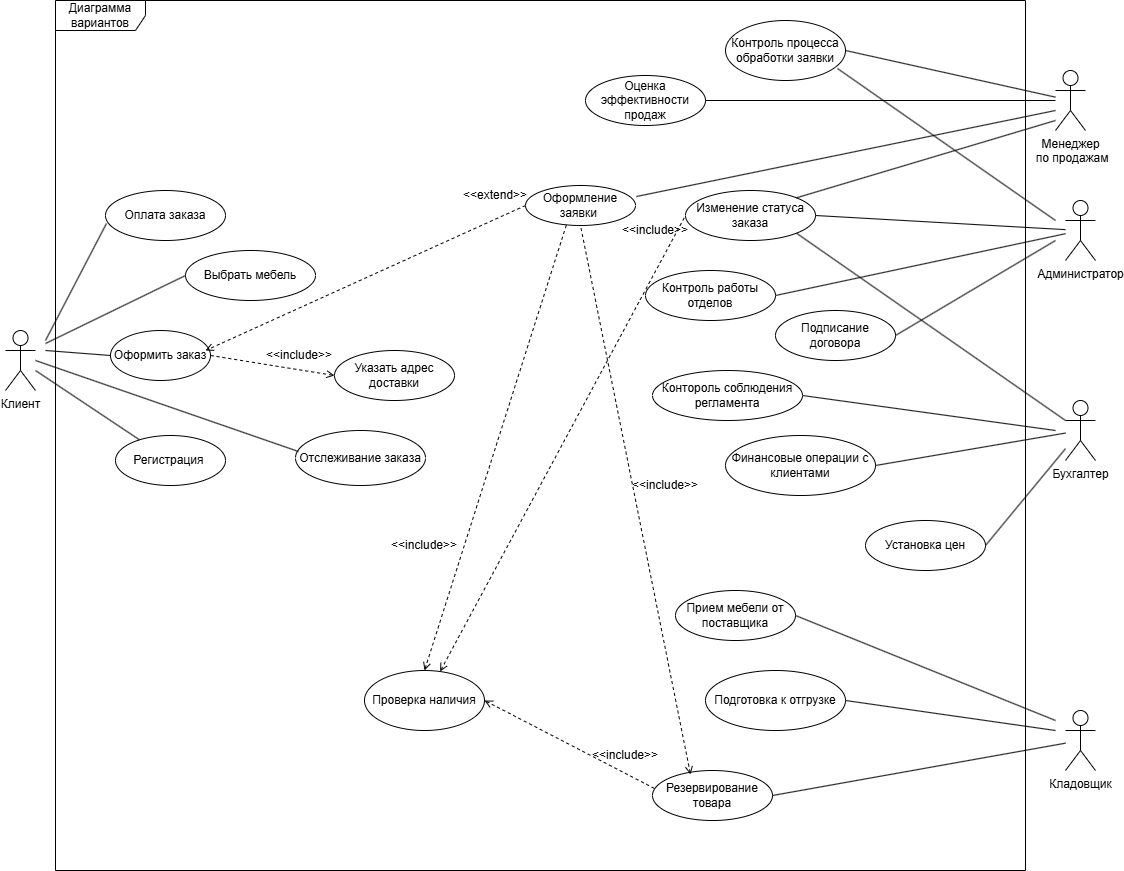

The diagram above was exported from draw.io. Its source (the exported page's mxGraphModel, read from the mxfile embedded in the PNG):
<mxGraphModel dx="1426" dy="923" grid="1" gridSize="10" guides="1" tooltips="1" connect="1" arrows="1" fold="1" page="1" pageScale="1" pageWidth="827" pageHeight="1169" math="0" shadow="0">
  <root>
    <mxCell id="0" />
    <mxCell id="1" parent="0" />
    <mxCell id="-br-FzlRo4mZgkNRVEvf-1" value="Диаграмма вариантов" style="shape=umlFrame;whiteSpace=wrap;html=1;pointerEvents=0;width=90;height=30;" parent="1" vertex="1">
      <mxGeometry x="140" y="80" width="970" height="870" as="geometry" />
    </mxCell>
    <mxCell id="-br-FzlRo4mZgkNRVEvf-2" value="Клиент" style="shape=umlActor;verticalLabelPosition=bottom;verticalAlign=top;html=1;" parent="1" vertex="1">
      <mxGeometry x="90" y="410" width="30" height="60" as="geometry" />
    </mxCell>
    <mxCell id="-br-FzlRo4mZgkNRVEvf-3" value="Оформить заказ" style="ellipse;whiteSpace=wrap;html=1;" parent="1" vertex="1">
      <mxGeometry x="195" y="410" width="100" height="50" as="geometry" />
    </mxCell>
    <mxCell id="-br-FzlRo4mZgkNRVEvf-4" value="Выбрать мебель" style="ellipse;whiteSpace=wrap;html=1;" parent="1" vertex="1">
      <mxGeometry x="270" y="330" width="130" height="50" as="geometry" />
    </mxCell>
    <mxCell id="-br-FzlRo4mZgkNRVEvf-5" value="Регистрация&amp;nbsp;" style="ellipse;whiteSpace=wrap;html=1;" parent="1" vertex="1">
      <mxGeometry x="200" y="515" width="110" height="50" as="geometry" />
    </mxCell>
    <mxCell id="-br-FzlRo4mZgkNRVEvf-6" value="Оплата заказа" style="ellipse;whiteSpace=wrap;html=1;" parent="1" vertex="1">
      <mxGeometry x="190" y="270" width="120" height="50" as="geometry" />
    </mxCell>
    <mxCell id="-br-FzlRo4mZgkNRVEvf-7" value="Отслеживание заказа" style="ellipse;whiteSpace=wrap;html=1;" parent="1" vertex="1">
      <mxGeometry x="380" y="510" width="130" height="55" as="geometry" />
    </mxCell>
    <mxCell id="-br-FzlRo4mZgkNRVEvf-8" value="Указать адрес доставки" style="ellipse;whiteSpace=wrap;html=1;" parent="1" vertex="1">
      <mxGeometry x="419" y="430" width="120" height="50" as="geometry" />
    </mxCell>
    <mxCell id="-br-FzlRo4mZgkNRVEvf-9" value="" style="endArrow=none;html=1;rounded=0;entryX=0.008;entryY=0.66;entryDx=0;entryDy=0;entryPerimeter=0;" parent="1" target="-br-FzlRo4mZgkNRVEvf-6" edge="1">
      <mxGeometry width="50" height="50" relative="1" as="geometry">
        <mxPoint x="130" y="420" as="sourcePoint" />
        <mxPoint x="210" y="360" as="targetPoint" />
      </mxGeometry>
    </mxCell>
    <mxCell id="-br-FzlRo4mZgkNRVEvf-10" value="" style="endArrow=none;html=1;rounded=0;entryX=0;entryY=0.5;entryDx=0;entryDy=0;" parent="1" target="-br-FzlRo4mZgkNRVEvf-3" edge="1">
      <mxGeometry width="50" height="50" relative="1" as="geometry">
        <mxPoint x="130" y="430" as="sourcePoint" />
        <mxPoint x="200" y="480" as="targetPoint" />
      </mxGeometry>
    </mxCell>
    <mxCell id="-br-FzlRo4mZgkNRVEvf-11" value="" style="endArrow=none;html=1;rounded=0;" parent="1" source="-br-FzlRo4mZgkNRVEvf-2" target="-br-FzlRo4mZgkNRVEvf-5" edge="1">
      <mxGeometry width="50" height="50" relative="1" as="geometry">
        <mxPoint x="130" y="430" as="sourcePoint" />
        <mxPoint x="240" y="480" as="targetPoint" />
      </mxGeometry>
    </mxCell>
    <mxCell id="-br-FzlRo4mZgkNRVEvf-15" value="" style="endArrow=none;html=1;rounded=0;entryX=0;entryY=0.5;entryDx=0;entryDy=0;endFill=0;" parent="1" target="-br-FzlRo4mZgkNRVEvf-4" edge="1">
      <mxGeometry width="50" height="50" relative="1" as="geometry">
        <mxPoint x="130" y="423" as="sourcePoint" />
        <mxPoint x="330" y="380" as="targetPoint" />
      </mxGeometry>
    </mxCell>
    <mxCell id="-br-FzlRo4mZgkNRVEvf-16" value="" style="endArrow=open;dashed=1;html=1;rounded=0;entryX=0;entryY=0.5;entryDx=0;entryDy=0;exitX=1;exitY=0.5;exitDx=0;exitDy=0;endFill=0;" parent="1" source="-br-FzlRo4mZgkNRVEvf-3" target="-br-FzlRo4mZgkNRVEvf-8" edge="1">
      <mxGeometry width="50" height="50" relative="1" as="geometry">
        <mxPoint x="290" y="470" as="sourcePoint" />
        <mxPoint x="340" y="420" as="targetPoint" />
      </mxGeometry>
    </mxCell>
    <mxCell id="-br-FzlRo4mZgkNRVEvf-17" value="" style="endArrow=none;html=1;rounded=0;entryX=0.023;entryY=0.382;entryDx=0;entryDy=0;entryPerimeter=0;" parent="1" target="-br-FzlRo4mZgkNRVEvf-7" edge="1">
      <mxGeometry width="50" height="50" relative="1" as="geometry">
        <mxPoint x="120" y="440" as="sourcePoint" />
        <mxPoint x="310" y="460" as="targetPoint" />
      </mxGeometry>
    </mxCell>
    <mxCell id="-br-FzlRo4mZgkNRVEvf-19" value="&amp;lt;&amp;lt;include&amp;gt;&amp;gt;" style="text;html=1;whiteSpace=wrap;strokeColor=none;fillColor=none;align=center;verticalAlign=middle;rounded=0;" parent="1" vertex="1">
      <mxGeometry x="354" y="430" width="60" height="10" as="geometry" />
    </mxCell>
    <mxCell id="-br-FzlRo4mZgkNRVEvf-22" value="Менеджер&lt;div&gt;&amp;nbsp;по продажам&lt;/div&gt;" style="shape=umlActor;verticalLabelPosition=bottom;verticalAlign=top;html=1;" parent="1" vertex="1">
      <mxGeometry x="1140" y="150" width="30" height="60" as="geometry" />
    </mxCell>
    <mxCell id="-br-FzlRo4mZgkNRVEvf-23" value="Администратор" style="shape=umlActor;verticalLabelPosition=bottom;verticalAlign=top;html=1;" parent="1" vertex="1">
      <mxGeometry x="1150" y="280" width="30" height="60" as="geometry" />
    </mxCell>
    <mxCell id="-br-FzlRo4mZgkNRVEvf-24" value="Бухгалтер" style="shape=umlActor;verticalLabelPosition=bottom;verticalAlign=top;html=1;" parent="1" vertex="1">
      <mxGeometry x="1150" y="480" width="30" height="60" as="geometry" />
    </mxCell>
    <mxCell id="-br-FzlRo4mZgkNRVEvf-25" value="Кладовщик" style="shape=umlActor;verticalLabelPosition=bottom;verticalAlign=top;html=1;" parent="1" vertex="1">
      <mxGeometry x="1150" y="790" width="30" height="60" as="geometry" />
    </mxCell>
    <mxCell id="-br-FzlRo4mZgkNRVEvf-34" value="Оформление заявки&amp;nbsp;" style="ellipse;whiteSpace=wrap;html=1;" parent="1" vertex="1">
      <mxGeometry x="610" y="265" width="110" height="40" as="geometry" />
    </mxCell>
    <mxCell id="-br-FzlRo4mZgkNRVEvf-35" value="Контроль процесса обработки заявки" style="ellipse;whiteSpace=wrap;html=1;" parent="1" vertex="1">
      <mxGeometry x="810" y="100" width="120" height="60" as="geometry" />
    </mxCell>
    <mxCell id="-br-FzlRo4mZgkNRVEvf-36" value="Оценка эффективности продаж" style="ellipse;whiteSpace=wrap;html=1;" parent="1" vertex="1">
      <mxGeometry x="670" y="155" width="120" height="50" as="geometry" />
    </mxCell>
    <mxCell id="-br-FzlRo4mZgkNRVEvf-37" value="" style="endArrow=none;html=1;rounded=0;entryX=1.009;entryY=0.275;entryDx=0;entryDy=0;entryPerimeter=0;" parent="1" target="-br-FzlRo4mZgkNRVEvf-34" edge="1">
      <mxGeometry width="50" height="50" relative="1" as="geometry">
        <mxPoint x="1140" y="190" as="sourcePoint" />
        <mxPoint x="290" y="630" as="targetPoint" />
      </mxGeometry>
    </mxCell>
    <mxCell id="-br-FzlRo4mZgkNRVEvf-38" value="" style="endArrow=none;html=1;rounded=0;entryX=1;entryY=0.5;entryDx=0;entryDy=0;" parent="1" source="-br-FzlRo4mZgkNRVEvf-22" target="-br-FzlRo4mZgkNRVEvf-35" edge="1">
      <mxGeometry width="50" height="50" relative="1" as="geometry">
        <mxPoint x="120" y="680" as="sourcePoint" />
        <mxPoint x="930" y="160" as="targetPoint" />
      </mxGeometry>
    </mxCell>
    <mxCell id="-br-FzlRo4mZgkNRVEvf-39" value="" style="endArrow=none;html=1;rounded=0;entryX=1;entryY=0.5;entryDx=0;entryDy=0;" parent="1" source="-br-FzlRo4mZgkNRVEvf-22" target="-br-FzlRo4mZgkNRVEvf-36" edge="1">
      <mxGeometry width="50" height="50" relative="1" as="geometry">
        <mxPoint x="120" y="690" as="sourcePoint" />
        <mxPoint x="370" y="780" as="targetPoint" />
      </mxGeometry>
    </mxCell>
    <mxCell id="-br-FzlRo4mZgkNRVEvf-40" value="" style="endArrow=open;dashed=1;html=1;rounded=0;startArrow=none;startFill=0;endFill=0;exitX=0;exitY=0.5;exitDx=0;exitDy=0;" parent="1" source="-br-FzlRo4mZgkNRVEvf-34" edge="1">
      <mxGeometry width="50" height="50" relative="1" as="geometry">
        <mxPoint x="770" y="290" as="sourcePoint" />
        <mxPoint x="290" y="430" as="targetPoint" />
      </mxGeometry>
    </mxCell>
    <mxCell id="-br-FzlRo4mZgkNRVEvf-41" value="&amp;lt;&amp;lt;extend&amp;gt;&amp;gt;" style="text;html=1;whiteSpace=wrap;strokeColor=none;fillColor=none;align=center;verticalAlign=middle;rounded=0;" parent="1" vertex="1">
      <mxGeometry x="550" y="270" width="60" height="10" as="geometry" />
    </mxCell>
    <mxCell id="-br-FzlRo4mZgkNRVEvf-43" value="Резервирование товара" style="ellipse;whiteSpace=wrap;html=1;" parent="1" vertex="1">
      <mxGeometry x="737" y="850" width="120" height="50" as="geometry" />
    </mxCell>
    <mxCell id="-br-FzlRo4mZgkNRVEvf-44" value="Проверка наличия" style="ellipse;whiteSpace=wrap;html=1;" parent="1" vertex="1">
      <mxGeometry x="449" y="750" width="120" height="60" as="geometry" />
    </mxCell>
    <mxCell id="-br-FzlRo4mZgkNRVEvf-45" value="Прием мебели от поставщика" style="ellipse;whiteSpace=wrap;html=1;" parent="1" vertex="1">
      <mxGeometry x="760" y="670" width="120" height="50" as="geometry" />
    </mxCell>
    <mxCell id="-br-FzlRo4mZgkNRVEvf-46" value="Подготовка к отгрузке" style="ellipse;whiteSpace=wrap;html=1;" parent="1" vertex="1">
      <mxGeometry x="790" y="750" width="140" height="60" as="geometry" />
    </mxCell>
    <mxCell id="-br-FzlRo4mZgkNRVEvf-47" value="" style="endArrow=none;html=1;rounded=0;exitX=1;exitY=0.5;exitDx=0;exitDy=0;" parent="1" source="-br-FzlRo4mZgkNRVEvf-43" target="-br-FzlRo4mZgkNRVEvf-25" edge="1">
      <mxGeometry width="50" height="50" relative="1" as="geometry">
        <mxPoint x="1040" y="760" as="sourcePoint" />
        <mxPoint x="1140" y="760" as="targetPoint" />
      </mxGeometry>
    </mxCell>
    <mxCell id="-br-FzlRo4mZgkNRVEvf-48" value="" style="endArrow=none;html=1;rounded=0;entryX=1;entryY=0.5;entryDx=0;entryDy=0;" parent="1" target="-br-FzlRo4mZgkNRVEvf-45" edge="1">
      <mxGeometry width="50" height="50" relative="1" as="geometry">
        <mxPoint x="1140" y="800" as="sourcePoint" />
        <mxPoint x="980" y="700" as="targetPoint" />
      </mxGeometry>
    </mxCell>
    <mxCell id="-br-FzlRo4mZgkNRVEvf-49" value="" style="endArrow=none;html=1;rounded=0;exitX=1;exitY=0.5;exitDx=0;exitDy=0;" parent="1" source="-br-FzlRo4mZgkNRVEvf-46" edge="1">
      <mxGeometry width="50" height="50" relative="1" as="geometry">
        <mxPoint x="980" y="810" as="sourcePoint" />
        <mxPoint x="1140" y="810" as="targetPoint" />
      </mxGeometry>
    </mxCell>
    <mxCell id="-br-FzlRo4mZgkNRVEvf-51" value="Установка цен" style="ellipse;whiteSpace=wrap;html=1;" parent="1" vertex="1">
      <mxGeometry x="950" y="600" width="120" height="50" as="geometry" />
    </mxCell>
    <mxCell id="-br-FzlRo4mZgkNRVEvf-52" value="Изменение статуса заказа" style="ellipse;whiteSpace=wrap;html=1;" parent="1" vertex="1">
      <mxGeometry x="770" y="270" width="130" height="50" as="geometry" />
    </mxCell>
    <mxCell id="-br-FzlRo4mZgkNRVEvf-53" value="Финансовые операции с клиентами" style="ellipse;whiteSpace=wrap;html=1;" parent="1" vertex="1">
      <mxGeometry x="810" y="515" width="150" height="60" as="geometry" />
    </mxCell>
    <mxCell id="-br-FzlRo4mZgkNRVEvf-54" value="" style="endArrow=none;html=1;rounded=0;exitX=1;exitY=0.5;exitDx=0;exitDy=0;" parent="1" source="-br-FzlRo4mZgkNRVEvf-52" target="-br-FzlRo4mZgkNRVEvf-23" edge="1">
      <mxGeometry width="50" height="50" relative="1" as="geometry">
        <mxPoint x="1010" y="410" as="sourcePoint" />
        <mxPoint x="1060" y="360" as="targetPoint" />
      </mxGeometry>
    </mxCell>
    <mxCell id="-br-FzlRo4mZgkNRVEvf-55" value="" style="endArrow=none;html=1;rounded=0;exitX=1;exitY=0.5;exitDx=0;exitDy=0;" parent="1" source="-br-FzlRo4mZgkNRVEvf-51" target="-br-FzlRo4mZgkNRVEvf-24" edge="1">
      <mxGeometry width="50" height="50" relative="1" as="geometry">
        <mxPoint x="1050" y="600" as="sourcePoint" />
        <mxPoint x="1140" y="530" as="targetPoint" />
      </mxGeometry>
    </mxCell>
    <mxCell id="-br-FzlRo4mZgkNRVEvf-56" value="" style="endArrow=none;html=1;rounded=0;exitX=1;exitY=0.5;exitDx=0;exitDy=0;" parent="1" source="-br-FzlRo4mZgkNRVEvf-53" target="-br-FzlRo4mZgkNRVEvf-24" edge="1">
      <mxGeometry width="50" height="50" relative="1" as="geometry">
        <mxPoint x="950" y="570" as="sourcePoint" />
        <mxPoint x="1140" y="510" as="targetPoint" />
      </mxGeometry>
    </mxCell>
    <mxCell id="-br-FzlRo4mZgkNRVEvf-57" value="" style="endArrow=none;html=1;rounded=0;exitX=1;exitY=1;exitDx=0;exitDy=0;" parent="1" source="-br-FzlRo4mZgkNRVEvf-52" edge="1">
      <mxGeometry width="50" height="50" relative="1" as="geometry">
        <mxPoint x="960" y="470" as="sourcePoint" />
        <mxPoint x="1150" y="500" as="targetPoint" />
      </mxGeometry>
    </mxCell>
    <mxCell id="-br-FzlRo4mZgkNRVEvf-63" value="" style="endArrow=none;html=1;rounded=0;exitX=1;exitY=0;exitDx=0;exitDy=0;" parent="1" source="-br-FzlRo4mZgkNRVEvf-52" edge="1">
      <mxGeometry width="50" height="50" relative="1" as="geometry">
        <mxPoint x="900" y="330" as="sourcePoint" />
        <mxPoint x="1140" y="200" as="targetPoint" />
      </mxGeometry>
    </mxCell>
    <mxCell id="-br-FzlRo4mZgkNRVEvf-64" value="Контроль работы отделов" style="ellipse;whiteSpace=wrap;html=1;" parent="1" vertex="1">
      <mxGeometry x="730" y="350" width="130" height="50" as="geometry" />
    </mxCell>
    <mxCell id="-br-FzlRo4mZgkNRVEvf-65" value="" style="endArrow=none;html=1;rounded=0;exitX=1;exitY=0.5;exitDx=0;exitDy=0;" parent="1" source="-br-FzlRo4mZgkNRVEvf-64" target="-br-FzlRo4mZgkNRVEvf-23" edge="1">
      <mxGeometry width="50" height="50" relative="1" as="geometry">
        <mxPoint x="900" y="440" as="sourcePoint" />
        <mxPoint x="950" y="390" as="targetPoint" />
      </mxGeometry>
    </mxCell>
    <mxCell id="-br-FzlRo4mZgkNRVEvf-66" value="Контороль соблюдения регламента" style="ellipse;whiteSpace=wrap;html=1;" parent="1" vertex="1">
      <mxGeometry x="737" y="450" width="150" height="50" as="geometry" />
    </mxCell>
    <mxCell id="-br-FzlRo4mZgkNRVEvf-67" value="" style="endArrow=none;html=1;rounded=0;exitX=1;exitY=0.5;exitDx=0;exitDy=0;" parent="1" source="-br-FzlRo4mZgkNRVEvf-66" edge="1">
      <mxGeometry width="50" height="50" relative="1" as="geometry">
        <mxPoint x="910" y="530" as="sourcePoint" />
        <mxPoint x="1140" y="510" as="targetPoint" />
      </mxGeometry>
    </mxCell>
    <mxCell id="-br-FzlRo4mZgkNRVEvf-68" value="" style="endArrow=none;html=1;rounded=0;exitX=0.933;exitY=0.8;exitDx=0;exitDy=0;exitPerimeter=0;" parent="1" source="-br-FzlRo4mZgkNRVEvf-35" edge="1">
      <mxGeometry width="50" height="50" relative="1" as="geometry">
        <mxPoint x="910" y="140" as="sourcePoint" />
        <mxPoint x="1140" y="300" as="targetPoint" />
      </mxGeometry>
    </mxCell>
    <mxCell id="-br-FzlRo4mZgkNRVEvf-69" value="Подписание договора" style="ellipse;whiteSpace=wrap;html=1;" parent="1" vertex="1">
      <mxGeometry x="860" y="390" width="120" height="50" as="geometry" />
    </mxCell>
    <mxCell id="-br-FzlRo4mZgkNRVEvf-70" value="" style="endArrow=none;html=1;rounded=0;exitX=1;exitY=0.5;exitDx=0;exitDy=0;" parent="1" source="-br-FzlRo4mZgkNRVEvf-69" edge="1">
      <mxGeometry width="50" height="50" relative="1" as="geometry">
        <mxPoint x="930" y="440" as="sourcePoint" />
        <mxPoint x="1140" y="320" as="targetPoint" />
      </mxGeometry>
    </mxCell>
    <mxCell id="5cbl-X3Kfnn-RRJT91se-2" value="" style="endArrow=none;dashed=1;html=1;rounded=0;entryX=0.033;entryY=0.38;entryDx=0;entryDy=0;exitX=1;exitY=0.5;exitDx=0;exitDy=0;endFill=0;startArrow=open;startFill=0;entryPerimeter=0;" parent="1" source="-br-FzlRo4mZgkNRVEvf-44" target="-br-FzlRo4mZgkNRVEvf-43" edge="1">
      <mxGeometry width="50" height="50" relative="1" as="geometry">
        <mxPoint x="650" y="820" as="sourcePoint" />
        <mxPoint x="700" y="770" as="targetPoint" />
      </mxGeometry>
    </mxCell>
    <mxCell id="5cbl-X3Kfnn-RRJT91se-3" value="" style="endArrow=none;dashed=1;html=1;rounded=0;entryX=0;entryY=0.5;entryDx=0;entryDy=0;startArrow=open;startFill=0;" parent="1" source="-br-FzlRo4mZgkNRVEvf-44" target="-br-FzlRo4mZgkNRVEvf-52" edge="1">
      <mxGeometry width="50" height="50" relative="1" as="geometry">
        <mxPoint x="690" y="390" as="sourcePoint" />
        <mxPoint x="740" y="340" as="targetPoint" />
      </mxGeometry>
    </mxCell>
    <mxCell id="5cbl-X3Kfnn-RRJT91se-4" value="&amp;lt;&amp;lt;include&amp;gt;&amp;gt;" style="text;html=1;whiteSpace=wrap;strokeColor=none;fillColor=none;align=center;verticalAlign=middle;rounded=0;" parent="1" vertex="1">
      <mxGeometry x="710" y="305" width="60" height="10" as="geometry" />
    </mxCell>
    <mxCell id="5cbl-X3Kfnn-RRJT91se-5" value="&amp;lt;&amp;lt;include&amp;gt;&amp;gt;" style="text;html=1;whiteSpace=wrap;strokeColor=none;fillColor=none;align=center;verticalAlign=middle;rounded=0;" parent="1" vertex="1">
      <mxGeometry x="680" y="830" width="60" height="10" as="geometry" />
    </mxCell>
    <mxCell id="5cbl-X3Kfnn-RRJT91se-7" value="" style="endArrow=none;dashed=1;html=1;rounded=0;entryX=0.373;entryY=0.975;entryDx=0;entryDy=0;startArrow=open;startFill=0;exitX=0.5;exitY=0;exitDx=0;exitDy=0;entryPerimeter=0;" parent="1" source="-br-FzlRo4mZgkNRVEvf-44" target="-br-FzlRo4mZgkNRVEvf-34" edge="1">
      <mxGeometry width="50" height="50" relative="1" as="geometry">
        <mxPoint x="620" y="440" as="sourcePoint" />
        <mxPoint x="670" y="390" as="targetPoint" />
      </mxGeometry>
    </mxCell>
    <mxCell id="5cbl-X3Kfnn-RRJT91se-8" value="&amp;lt;&amp;lt;include&amp;gt;&amp;gt;" style="text;html=1;whiteSpace=wrap;strokeColor=none;fillColor=none;align=center;verticalAlign=middle;rounded=0;" parent="1" vertex="1">
      <mxGeometry x="479" y="620" width="60" height="10" as="geometry" />
    </mxCell>
    <mxCell id="5cbl-X3Kfnn-RRJT91se-9" value="" style="endArrow=none;dashed=1;html=1;rounded=0;exitX=0.317;exitY=0.08;exitDx=0;exitDy=0;exitPerimeter=0;entryX=0.5;entryY=1;entryDx=0;entryDy=0;startArrow=open;startFill=0;" parent="1" source="-br-FzlRo4mZgkNRVEvf-43" target="-br-FzlRo4mZgkNRVEvf-34" edge="1">
      <mxGeometry width="50" height="50" relative="1" as="geometry">
        <mxPoint x="680" y="620" as="sourcePoint" />
        <mxPoint x="670" y="310" as="targetPoint" />
      </mxGeometry>
    </mxCell>
    <mxCell id="5cbl-X3Kfnn-RRJT91se-10" value="&amp;lt;&amp;lt;include&amp;gt;&amp;gt;" style="text;html=1;whiteSpace=wrap;strokeColor=none;fillColor=none;align=center;verticalAlign=middle;rounded=0;" parent="1" vertex="1">
      <mxGeometry x="720" y="560" width="60" height="10" as="geometry" />
    </mxCell>
  </root>
</mxGraphModel>